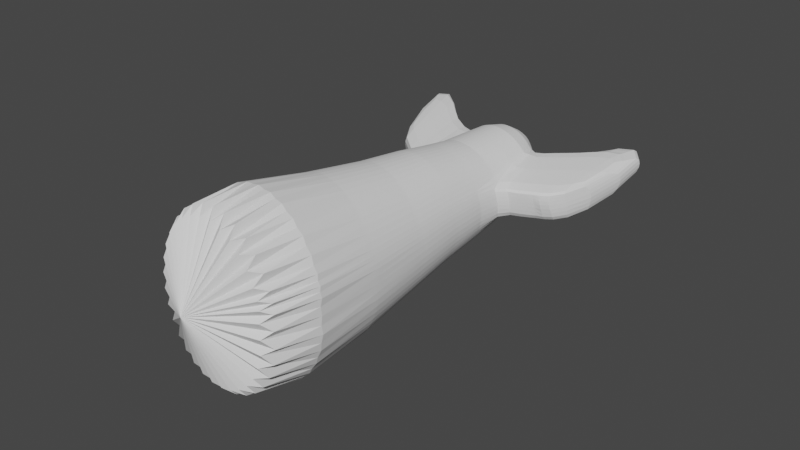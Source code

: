 # Source: parts_tail_e2_whale.blend  (saved by Blender 3.4.6; exported with 4.5.12 LTS)
import bpy
from mathutils import Matrix  # noqa: F401  (used for matrix-valued properties, if any)

bpy.ops.wm.read_factory_settings(use_empty=True)
scene = bpy.context.scene
scene.name = 'Scene'

# ---- collections
col_collection = bpy.data.collections.new('Collection'); scene.collection.children.link(col_collection)

# ---- world
world_world = bpy.data.worlds.new('World'); scene.world = world_world
world_world.use_nodes = True; world_world.node_tree.nodes.clear()
_N = world_world.node_tree.nodes; _L = world_world.node_tree.links
n0 = _N.new('ShaderNodeOutputWorld'); n0.name = 'World Output'; n0.location = (300, 300)
n1 = _N.new('ShaderNodeBackground'); n1.name = 'Background'; n1.location = (10, 300)
n1.inputs[0].default_value = (0.05088, 0.05088, 0.05088, 1.0)
_L.new(n1.outputs[0], n0.inputs[0])
n0.is_active_output = True
world_world.color = (0.05088, 0.05088, 0.05088)
world_world.use_sun_shadow = False
world_world.sun_shadow_jitter_overblur = 0.0

# ---- meshes
me_x = bpy.data.meshes.new('円柱')
me_x.from_pydata([(-1.691e-07, 2.06, -1.963), (0.3381, 0.612, 0.09307), (0.2643, 2.027, -1.963), (0.4542, 0.6011, 0.08954), (0.5184, 1.93, -1.963), (0.5655, 0.5683, 0.08439), (0.7526, 1.772, -1.963), (0.6677, 0.5149, 0.07782), (0.9579, 1.559, -1.963), (0.757, 0.4428, 0.07007), (1.126, 1.3, -1.963), (0.8298, 0.3549, 0.06145), (1.252, 1.005, -1.963), (0.8834, 0.2545, 0.05228), (1.329, 0.6838, -1.963), (0.9157, 0.1455, 0.04293), (1.265, 0.3515, -1.974), (0.9255, 0.03213, 0.03374), (1.329, 0.01681, -1.963), (0.9124, -0.08131, 0.02508), (1.252, -0.3039, -1.963), (0.8769, -0.1904, 0.01727), (1.126, -0.5995, -1.963), (0.8204, -0.2911, 0.01062), (0.9579, -0.8585, -1.963), (0.745, -0.3794, 0.005371), (0.7526, -1.071, -1.963), (0.6537, -0.4519, 0.00174), (0.5184, -1.229, -1.963), (0.5499, -0.5058, -0.0001398), (0.2643, -1.326, -1.963), (0.4376, -0.5392, -0.0001956), (-1.691e-07, -1.359, -1.963), (0.3212, -0.5506, 0.001575), (-0.2643, -1.326, -1.963), (0.2051, -0.5397, 0.005103), (-0.5184, -1.229, -1.963), (0.0938, -0.5069, 0.01025), (-0.7526, -1.071, -1.963), (-0.008436, -0.4535, 0.01683), (-0.9579, -0.8585, -1.963), (-0.09768, -0.3814, 0.02458), (-1.126, -0.5995, -1.963), (-0.1705, -0.2935, 0.0332), (-1.252, -0.3039, -1.963), (-0.2241, -0.1931, 0.04236), (-1.329, 0.01681, -1.963), (-0.2564, -0.08412, 0.05172), (-1.355, 0.3503, -1.963), (-0.2662, 0.02927, 0.0609), (-1.329, 0.6838, -1.963), (-0.2531, 0.1427, 0.06957), (-1.252, 1.005, -1.963), (-0.2176, 0.2518, 0.07737), (-1.126, 1.3, -1.963), (-0.1611, 0.3525, 0.08403), (-0.9579, 1.559, -1.963), (-0.0857, 0.4408, 0.08927), (-0.7526, 1.772, -1.963), (0.005646, 0.5133, 0.0929), (-0.5184, 1.93, -1.963), (0.1094, 0.5672, 0.09478), (-0.2643, 2.027, -1.963), (0.2217, 0.6006, 0.09484), (0.1366, 1.66, -1.065), (0.323, 1.64, -1.078), (0.5017, 1.575, -1.091), (0.666, 1.47, -1.105), (0.8094, 1.328, -1.119), (0.9266, 1.155, -1.131), (1.013, 0.9568, -1.143), (1.065, 0.7415, -1.152), (1.081, 0.5173, -1.16), (1.061, 0.2929, -1.165), (1.004, 0.07688, -1.167), (0.9137, -0.1225, -1.166), (0.793, -0.2975, -1.163), (0.6467, -0.4415, -1.158), (0.4803, -0.5489, -1.15), (0.3002, -0.6156, -1.14), (0.1134, -0.639, -1.128), (-0.07292, -0.6182, -1.115), (-0.2517, -0.554, -1.101), (-0.4159, -0.4489, -1.087), (-0.5594, -0.307, -1.074), (-0.6766, -0.1336, -1.061), (-0.7629, 0.06454, -1.05), (-0.8152, 0.2798, -1.04), (-0.8313, 0.504, -1.033), (-0.8107, 0.7284, -1.028), (-0.7541, 0.9444, -1.026), (-0.6637, 1.144, -1.026), (-0.543, 1.319, -1.029), (-0.3966, 1.463, -1.035), (-0.2302, 1.57, -1.043), (-0.05018, 1.637, -1.053), (0.203, 1.15, -0.5263), (0.356, 1.134, -0.5302), (0.5031, 1.084, -0.5349), (0.6386, 1.004, -0.54), (0.7572, 0.8958, -0.5455), (0.8543, 0.7637, -0.5512), (0.9264, 0.6128, -0.5567), (0.9706, 0.4491, -0.5619), (0.9851, 0.2788, -0.5667), (0.9695, 0.1084, -0.5707), (0.9243, -0.05556, -0.5739), (0.8513, -0.2067, -0.5761), (0.7533, -0.3393, -0.5773), (0.634, -0.4482, -0.5774), (0.4981, -0.5292, -0.5764), (0.3507, -0.5793, -0.5743), (0.1975, -0.5964, -0.5712), (0.04445, -0.58, -0.5673), (-0.1026, -0.5307, -0.5627), (-0.2381, -0.4503, -0.5575), (-0.3567, -0.342, -0.552), (-0.4539, -0.2099, -0.5464), (-0.5259, -0.05905, -0.5408), (-0.5701, 0.1047, -0.5356), (-0.5846, 0.275, -0.5309), (-0.569, 0.4454, -0.5268), (-0.5238, 0.6094, -0.5236), (-0.4508, 0.7605, -0.5214), (-0.3528, 0.8931, -0.5202), (-0.2335, 1.002, -0.5201), (-0.0976, 1.083, -0.5212), (0.0498, 1.133, -0.5232), (0.2777, 1.018, -0.182), (0.4122, 1.004, -0.1862), (0.541, 0.9638, -0.1924), (0.6594, 0.898, -0.2005), (0.7626, 0.8093, -0.2101), (0.8468, 0.7011, -0.2208), (0.9088, 0.5776, -0.2323), (0.946, 0.4436, -0.244), (0.9572, 0.3041, -0.2557), (0.9418, 0.1645, -0.2667), (0.9005, 0.0303, -0.2766), (0.8349, -0.09349, -0.2852), (0.7474, -0.2021, -0.292), (0.6414, -0.2913, -0.2968), (0.5211, -0.3576, -0.2995), (0.391, -0.3986, -0.2998), (0.2561, -0.4127, -0.2979), (0.1217, -0.3993, -0.2937), (-0.007187, -0.3589, -0.2874), (-0.1255, -0.2931, -0.2794), (-0.2288, -0.2044, -0.2698), (-0.313, -0.09625, -0.259), (-0.3749, 0.02723, -0.2476), (-0.4122, 0.1613, -0.2358), (-0.4233, 0.3008, -0.2242), (-0.408, 0.4403, -0.2132), (-0.3667, 0.5746, -0.2032), (-0.301, 0.6984, -0.1947), (-0.2135, 0.8069, -0.1878), (-0.1076, 0.8961, -0.183), (0.01272, 0.9625, -0.1804), (0.1428, 1.003, -0.18), (2.442, -0.1475, 0.3347), (2.296, 0.06527, 0.2342), (2.455, -0.2615, 0.3261), (2.439, -0.3755, 0.3182), (2.289, -0.3797, 0.1992), (2.02, 0.4361, -0.09591), (2.057, 0.3021, -0.1077), (2.105, 0.1525, -0.1092), (2.086, 0.01233, -0.1194), (2.012, -0.1112, -0.1403), (-1.792, -0.4238, 0.4564), (-1.593, -0.4136, 0.3148), (-1.807, -0.3095, 0.4647), (-1.789, -0.1952, 0.4723), (-1.586, 0.03136, 0.3498), (-1.267, -0.07558, -0.112), (-1.36, 0.06348, -0.1045), (-1.377, 0.2039, -0.09385), (-1.356, 0.3445, -0.08404), (-1.259, 0.4718, -0.06766), (1.48, 0.1264, -0.2333), (1.547, 0.04378, 0.1431), (1.557, -0.0696, 0.1339), (1.438, -0.00782, -0.2433), (1.508, -0.2922, 0.1175), (1.515, 0.1528, 0.1525), (1.495, 0.266, -0.2223), (1.484, 0.4055, -0.2107), (1.544, -0.183, 0.1253), (1.446, 0.5395, -0.199), (-0.8381, -0.1593, 0.148), (-0.8479, -0.04595, 0.1572), (-0.8348, 0.06749, 0.1658), (-0.8197, 0.01839, -0.2258), (-0.8569, 0.1524, -0.2141), (-0.8058, -0.2683, 0.1386), (-0.8527, 0.4315, -0.1915), (-0.8114, 0.5657, -0.1815), (-0.8681, 0.2919, -0.2025), (-0.7993, 0.1766, 0.1736), (-1.074, -0.02686, 0.2743), (-1.017, -0.03917, -0.158), (-1.05, 0.3739, -0.1237), (-1.065, 0.2344, -0.1347), (-1.077, -0.2537, 0.2564), (-1.087, -0.1403, 0.2656), (-1.054, 0.09489, -0.1463), (-1.045, -0.3627, 0.2471), (-1.009, 0.5082, -0.1137), (-1.039, 0.08228, 0.2821), (1.225, 0.08473, 0.1039), (1.228, 0.02239, -0.2732), (1.186, -0.2512, 0.07823), (1.193, 0.1937, 0.1132), (1.222, -0.1421, 0.08604), (1.269, 0.1566, -0.2632), (1.235, -0.02866, 0.09471), (1.284, 0.2962, -0.2522), (1.273, 0.4357, -0.2406), (1.236, 0.5697, -0.2289), (1.631, 0.1369, -0.2463), (1.886, -0.2402, 0.3132), (1.65, 0.2771, -0.236), (1.707, 0.3976, -0.2054), (1.67, 0.5317, -0.1936), (1.872, -0.1262, 0.3218), (1.661, -0.01565, -0.2379), (1.851, -0.3636, 0.1892), (1.857, 0.08138, 0.2242), (1.869, -0.3542, 0.3052), (1.29, -0.1435, -1.963), (0.8947, -0.1359, 0.02117), (1.032, 0.1849, -1.166), (0.9469, 0.02641, -0.5723), (0.9212, 0.09742, -0.2716), (2.307, -0.3251, 0.2031), (2.032, -0.04409, -0.1353), (1.526, -0.2376, 0.1214), (1.459, 0.0593, -0.2383), (1.248, 0.08951, -0.2682), (1.204, -0.1967, 0.08214), (1.868, -0.309, 0.1931), (1.682, 0.05148, -0.233), (0.428, 0.313, 0.1616), (0.3614, 0.3193, 0.1635), (0.4919, 0.294, 0.1589), (0.5506, 0.2629, 0.1555), (0.6019, 0.221, 0.1516), (0.6438, 0.17, 0.1474), (0.6747, 0.1117, 0.1429), (0.6934, 0.04844, 0.1384), (0.6992, -0.01739, 0.1341), (0.6919, -0.08326, 0.13), (0.6818, -0.1149, 0.1282), (0.6395, -0.2051, 0.1234), (0.6717, -0.1466, 0.1264), (0.5964, -0.2563, 0.1211), (0.5442, -0.2984, 0.1195), (0.4847, -0.3298, 0.1189), (0.4204, -0.3491, 0.1191), (0.3537, -0.3558, 0.1202), (0.2872, -0.3494, 0.1222), (0.2233, -0.3304, 0.1249), (0.1646, -0.2993, 0.1282), (0.1133, -0.2575, 0.1321), (0.0714, -0.2064, 0.1363), (0.04049, -0.1481, 0.1408), (0.02178, -0.08487, 0.1453), (0.01596, -0.01904, 0.1496), (0.02328, 0.04683, 0.1537), (0.04344, 0.1102, 0.1573), (0.07568, 0.1686, 0.1604), (0.1187, 0.2199, 0.1627), (0.171, 0.262, 0.1642), (0.2304, 0.2933, 0.1648), (0.2947, 0.3127, 0.1646), (0.3901, -0.01067, 0.2013), (0.3786, -0.009429, 0.2014), (0.4011, -0.0144, 0.2013), (0.4113, -0.02047, 0.2016), (0.4203, -0.02866, 0.202), (0.4278, -0.03864, 0.2027), (0.4334, -0.05004, 0.2034), (0.437, -0.06241, 0.2043), (0.4383, -0.07528, 0.2053), (0.4375, -0.08815, 0.2064), (0.4359, -0.09435, 0.2069), (0.4292, -0.112, 0.2085), (0.4344, -0.1005, 0.2074), (0.4221, -0.122, 0.2094), (0.4135, -0.1302, 0.2103), (0.4035, -0.1363, 0.211), (0.3926, -0.1401, 0.2115), (0.3812, -0.1414, 0.2119), (0.3698, -0.1402, 0.2121), (0.3588, -0.1364, 0.212), (0.3486, -0.1304, 0.2118), (0.3396, -0.1222, 0.2113), (0.3321, -0.1122, 0.2107), (0.3265, -0.1008, 0.2099), (0.3229, -0.08843, 0.209), (0.3215, -0.07556, 0.208), (0.3224, -0.06268, 0.207), (0.3255, -0.0503, 0.2059), (0.3307, -0.03887, 0.2049), (0.3377, -0.02886, 0.2039), (0.3464, -0.02063, 0.2031), (0.3564, -0.01451, 0.2024), (0.3673, -0.01072, 0.2018)], [], [(128, 1, 3, 129), (129, 3, 5, 130), (130, 5, 7, 131), (131, 7, 9, 132), (132, 9, 11, 133), (133, 11, 13, 134), (228, 225, 160, 161), (227, 226, 169, 164), (242, 220, 168, 236), (225, 221, 162, 160), (138, 21, 23, 139), (139, 23, 25, 140), (140, 25, 27, 141), (141, 27, 29, 142), (142, 29, 31, 143), (143, 31, 33, 144), (144, 33, 35, 145), (145, 35, 37, 146), (146, 37, 39, 147), (147, 39, 41, 148), (148, 41, 43, 149), (149, 43, 45, 150), (207, 204, 170, 171), (206, 201, 175, 176), (204, 205, 172, 170), (205, 200, 173, 172), (154, 53, 55, 155), (155, 55, 57, 156), (156, 57, 59, 157), (157, 59, 61, 158), (31, 29, 258, 259), (158, 61, 63, 159), (159, 63, 1, 128), (0, 2, 4, 6, 8, 10, 12, 14, 16, 18, 230, 20, 22, 24, 26, 28, 30, 32, 34, 36, 38, 40, 42, 44, 46, 48, 50, 52, 54, 56, 58, 60, 62), (62, 95, 64, 0), (60, 94, 95, 62), (58, 93, 94, 60), (56, 92, 93, 58), (54, 91, 92, 56), (52, 90, 91, 54), (50, 89, 90, 52), (48, 88, 89, 50), (46, 87, 88, 48), (44, 86, 87, 46), (42, 85, 86, 44), (40, 84, 85, 42), (38, 83, 84, 40), (36, 82, 83, 38), (34, 81, 82, 36), (32, 80, 81, 34), (30, 79, 80, 32), (28, 78, 79, 30), (26, 77, 78, 28), (24, 76, 77, 26), (22, 75, 76, 24), (20, 74, 75, 22), (230, 232, 74, 20), (16, 72, 73, 18), (14, 71, 72, 16), (12, 70, 71, 14), (10, 69, 70, 12), (8, 68, 69, 10), (6, 67, 68, 8), (4, 66, 67, 6), (2, 65, 66, 4), (0, 64, 65, 2), (95, 127, 96, 64), (94, 126, 127, 95), (93, 125, 126, 94), (92, 124, 125, 93), (91, 123, 124, 92), (90, 122, 123, 91), (89, 121, 122, 90), (88, 120, 121, 89), (87, 119, 120, 88), (86, 118, 119, 87), (85, 117, 118, 86), (84, 116, 117, 85), (83, 115, 116, 84), (82, 114, 115, 83), (81, 113, 114, 82), (80, 112, 113, 81), (79, 111, 112, 80), (78, 110, 111, 79), (77, 109, 110, 78), (76, 108, 109, 77), (75, 107, 108, 76), (74, 106, 107, 75), (232, 233, 106, 74), (72, 104, 105, 73), (71, 103, 104, 72), (70, 102, 103, 71), (69, 101, 102, 70), (68, 100, 101, 69), (67, 99, 100, 68), (66, 98, 99, 67), (65, 97, 98, 66), (64, 96, 97, 65), (127, 159, 128, 96), (126, 158, 159, 127), (125, 157, 158, 126), (124, 156, 157, 125), (123, 155, 156, 124), (122, 154, 155, 123), (121, 153, 154, 122), (120, 152, 153, 121), (119, 151, 152, 120), (118, 150, 151, 119), (117, 149, 150, 118), (116, 148, 149, 117), (115, 147, 148, 116), (114, 146, 147, 115), (113, 145, 146, 114), (112, 144, 145, 113), (111, 143, 144, 112), (110, 142, 143, 111), (109, 141, 142, 110), (108, 140, 141, 109), (107, 139, 140, 108), (106, 138, 139, 107), (233, 234, 138, 106), (104, 136, 137, 105), (103, 135, 136, 104), (102, 134, 135, 103), (101, 133, 134, 102), (100, 132, 133, 101), (99, 131, 132, 100), (98, 130, 131, 99), (97, 129, 130, 98), (96, 128, 129, 97), (165, 161, 160, 166), (166, 160, 162, 167), (167, 162, 163, 168), (236, 235, 164, 169), (220, 222, 167, 168), (222, 223, 166, 167), (241, 227, 164, 235), (223, 224, 165, 166), (221, 229, 163, 162), (224, 228, 161, 165), (175, 171, 170, 176), (176, 170, 172, 177), (177, 172, 173, 178), (178, 173, 174, 179), (208, 202, 178, 179), (201, 207, 171, 175), (202, 203, 177, 178), (209, 208, 179, 174), (200, 209, 174, 173), (203, 206, 176, 177), (219, 213, 185, 189), (216, 214, 188, 182), (218, 219, 189, 187), (240, 212, 184, 237), (217, 218, 187, 186), (215, 217, 186, 180), (210, 216, 182, 181), (239, 215, 180, 238), (212, 211, 183, 184), (213, 210, 181, 185), (152, 151, 194, 198), (51, 53, 199, 192), (53, 154, 197, 199), (153, 152, 198, 196), (150, 45, 195, 193), (154, 153, 196, 197), (49, 51, 192, 191), (47, 49, 191, 190), (151, 150, 193, 194), (45, 47, 190, 195), (198, 194, 206, 203), (192, 199, 209, 200), (199, 197, 208, 209), (196, 198, 203, 202), (193, 195, 207, 201), (197, 196, 202, 208), (191, 192, 200, 205), (190, 191, 205, 204), (194, 193, 201, 206), (195, 190, 204, 207), (13, 15, 210, 213), (21, 138, 211, 212), (234, 137, 215, 239), (15, 17, 216, 210), (137, 136, 217, 215), (136, 135, 218, 217), (231, 21, 212, 240), (135, 134, 219, 218), (17, 19, 214, 216), (134, 13, 213, 219), (189, 185, 228, 224), (182, 188, 229, 221), (187, 189, 224, 223), (237, 184, 227, 241), (186, 187, 223, 222), (180, 186, 222, 220), (181, 182, 221, 225), (238, 180, 220, 242), (184, 183, 226, 227), (185, 181, 225, 228), (183, 238, 242, 226), (188, 237, 241, 229), (19, 231, 240, 214), (138, 234, 239, 211), (211, 239, 238, 183), (214, 240, 237, 188), (229, 241, 235, 163), (168, 163, 235, 236), (105, 137, 234, 233), (73, 105, 233, 232), (18, 73, 232, 230), (226, 242, 236, 169), (265, 264, 297, 298), (49, 47, 267, 268), (5, 3, 243, 245), (23, 21, 255, 254), (41, 39, 263, 264), (59, 57, 272, 273), (15, 13, 249, 250), (33, 31, 259, 260), (51, 49, 268, 269), (7, 5, 245, 246), (25, 23, 254, 256), (43, 41, 264, 265), (61, 59, 273, 274), (17, 15, 250, 251), (35, 33, 260, 261), (53, 51, 269, 270), (9, 7, 246, 247), (27, 25, 256, 257), (45, 43, 265, 266), (63, 61, 274, 275), (19, 17, 251, 252), (37, 35, 261, 262), (55, 53, 270, 271), (21, 231, 253, 255), (11, 9, 247, 248), (29, 27, 257, 258), (47, 45, 266, 267), (3, 1, 244, 243), (1, 63, 275, 244), (231, 19, 252, 253), (39, 37, 262, 263), (57, 55, 271, 272), (13, 11, 248, 249), (276, 277, 308, 307, 306, 305, 304, 303, 302, 301, 300, 299, 298, 297, 296, 295, 294, 293, 292, 291, 290, 289, 287, 288, 286, 285, 284, 283, 282, 281, 280, 279, 278), (251, 250, 283, 284), (266, 265, 298, 299), (252, 251, 284, 285), (267, 266, 299, 300), (253, 252, 285, 286), (268, 267, 300, 301), (254, 255, 288, 287), (269, 268, 301, 302), (256, 254, 287, 289), (270, 269, 302, 303), (257, 256, 289, 290), (271, 270, 303, 304), (258, 257, 290, 291), (243, 244, 277, 276), (272, 271, 304, 305), (259, 258, 291, 292), (245, 243, 276, 278), (273, 272, 305, 306), (260, 259, 292, 293), (246, 245, 278, 279), (274, 273, 306, 307), (261, 260, 293, 294), (247, 246, 279, 280), (275, 274, 307, 308), (262, 261, 294, 295), (248, 247, 280, 281), (244, 275, 308, 277), (263, 262, 295, 296), (249, 248, 281, 282), (255, 253, 286, 288), (264, 263, 296, 297), (250, 249, 282, 283)])
_uv = me_x.uv_layers.new(name='UVマップ')
_uv.uv.foreach_set('vector', [1.0, 0.9375, 1.0, 1.0, 0.9688, 1.0, 0.9688, 0.9375, 0.9688, 0.9375, 0.9688, 1.0, 0.9375, 1.0, 0.9375, 0.9375, 0.9375, 0.9375, 0.9375, 1.0, 0.9062, 1.0, 0.9062, 0.9375, 0.9062, 0.9375, 0.9062, 1.0, 0.875, 1.0, 0.875, 0.9375, 0.875, 0.9375, 0.875, 1.0, 0.8438, 1.0, 0.8437, 0.9375, 0.8437, 0.9375, 0.8438, 1.0, 0.8125, 1.0, 0.8125, 0.9375, 0.4717, 0.3418, 0.4854, 0.2968, 0.4854, 0.2968, 0.4717, 0.3418, 0.6875, 1.0, 0.6875, 0.9375, 0.6875, 0.9375, 0.6875, 1.0, 0.7031, 0.9375, 0.7188, 0.9375, 0.7188, 0.9375, 0.7031, 0.9375, 0.4854, 0.2968, 0.49, 0.25, 0.49, 0.25, 0.4854, 0.2968, 0.6875, 0.9375, 0.6875, 1.0, 0.6562, 1.0, 0.6562, 0.9375, 0.6562, 0.9375, 0.6562, 1.0, 0.625, 1.0, 0.625, 0.9375, 0.625, 0.9375, 0.625, 1.0, 0.5938, 1.0, 0.5938, 0.9375, 0.5938, 0.9375, 0.5938, 1.0, 0.5625, 1.0, 0.5625, 0.9375, 0.5625, 0.9375, 0.5625, 1.0, 0.5312, 1.0, 0.5312, 0.9375, 0.5312, 0.9375, 0.5312, 1.0, 0.5, 1.0, 0.5, 0.9375, 0.5, 0.9375, 0.5, 1.0, 0.4688, 1.0, 0.4688, 0.9375, 0.4688, 0.9375, 0.4688, 1.0, 0.4375, 1.0, 0.4375, 0.9375, 0.4375, 0.9375, 0.4375, 1.0, 0.4062, 1.0, 0.4062, 0.9375, 0.4062, 0.9375, 0.4062, 1.0, 0.375, 1.0, 0.375, 0.9375, 0.375, 0.9375, 0.375, 1.0, 0.3438, 1.0, 0.3438, 0.9375, 0.3438, 0.9375, 0.3438, 1.0, 0.3125, 1.0, 0.3125, 0.9375, 0.02827, 0.1582, 0.01461, 0.2032, 0.01461, 0.2032, 0.02827, 0.1582, 0.2812, 0.9375, 0.3125, 0.9375, 0.3125, 0.9375, 0.2812, 0.9375, 0.01461, 0.2032, 0.01, 0.25, 0.01, 0.25, 0.01461, 0.2032, 0.01, 0.25, 0.01461, 0.2968, 0.01461, 0.2968, 0.01, 0.25, 0.1875, 0.9375, 0.1875, 1.0, 0.1562, 1.0, 0.1562, 0.9375, 0.1562, 0.9375, 0.1562, 1.0, 0.125, 1.0, 0.125, 0.9375, 0.125, 0.9375, 0.125, 1.0, 0.09375, 1.0, 0.09375, 0.9375, 0.09375, 0.9375, 0.09375, 1.0, 0.0625, 1.0, 0.0625, 0.9375, 0.5312, 1.0, 0.5625, 1.0, 0.5625, 1.0, 0.5312, 1.0, 0.0625, 0.9375, 0.0625, 1.0, 0.03125, 1.0, 0.03125, 0.9375, 0.03125, 0.9375, 0.03125, 1.0, 0.0, 1.0, 0.0, 0.9375, 0.75, 0.49, 0.7968, 0.4854, 0.8418, 0.4717, 0.8833, 0.4496, 0.9197, 0.4197, 0.9496, 0.3833, 0.9717, 0.3418, 0.9854, 0.2968, 0.99, 0.25, 0.9854, 0.2032, 0.9786, 0.1807, 0.9717, 0.1582, 0.9496, 0.1167, 0.9197, 0.08029, 0.8833, 0.05045, 0.8418, 0.02827, 0.7968, 0.01461, 0.75, 0.01, 0.7032, 0.01461, 0.6582, 0.02827, 0.6167, 0.05045, 0.5803, 0.08029, 0.5504, 0.1167, 0.5283, 0.1582, 0.5146, 0.2032, 0.51, 0.25, 0.5146, 0.2968, 0.5283, 0.3418, 0.5504, 0.3833, 0.5803, 0.4197, 0.6167, 0.4496, 0.6582, 0.4717, 0.7032, 0.4854, 0.03125, 0.5, 0.03125, 0.75, 0.0, 0.75, 0.0, 0.5, 0.0625, 0.5, 0.0625, 0.75, 0.03125, 0.75, 0.03125, 0.5, 0.09375, 0.5, 0.09375, 0.75, 0.0625, 0.75, 0.0625, 0.5, 0.125, 0.5, 0.125, 0.75, 0.09375, 0.75, 0.09375, 0.5, 0.1562, 0.5, 0.1562, 0.75, 0.125, 0.75, 0.125, 0.5, 0.1875, 0.5, 0.1875, 0.75, 0.1562, 0.75, 0.1562, 0.5, 0.2188, 0.5, 0.2188, 0.75, 0.1875, 0.75, 0.1875, 0.5, 0.25, 0.5, 0.25, 0.75, 0.2188, 0.75, 0.2188, 0.5, 0.2812, 0.5, 0.2813, 0.75, 0.25, 0.75, 0.25, 0.5, 0.3125, 0.5, 0.3125, 0.75, 0.2813, 0.75, 0.2812, 0.5, 0.3438, 0.5, 0.3438, 0.75, 0.3125, 0.75, 0.3125, 0.5, 0.375, 0.5, 0.375, 0.75, 0.3438, 0.75, 0.3438, 0.5, 0.4062, 0.5, 0.4062, 0.75, 0.375, 0.75, 0.375, 0.5, 0.4375, 0.5, 0.4375, 0.75, 0.4062, 0.75, 0.4062, 0.5, 0.4688, 0.5, 0.4688, 0.75, 0.4375, 0.75, 0.4375, 0.5, 0.5, 0.5, 0.5, 0.75, 0.4688, 0.75, 0.4688, 0.5, 0.5312, 0.5, 0.5312, 0.75, 0.5, 0.75, 0.5, 0.5, 0.5625, 0.5, 0.5625, 0.75, 0.5312, 0.75, 0.5312, 0.5, 0.5938, 0.5, 0.5938, 0.75, 0.5625, 0.75, 0.5625, 0.5, 0.625, 0.5, 0.625, 0.75, 0.5938, 0.75, 0.5938, 0.5, 0.6562, 0.5, 0.6563, 0.75, 0.625, 0.75, 0.625, 0.5, 0.6875, 0.5, 0.6875, 0.75, 0.6563, 0.75, 0.6562, 0.5, 0.7031, 0.5, 0.7031, 0.75, 0.6875, 0.75, 0.6875, 0.5, 0.75, 0.5, 0.75, 0.75, 0.7187, 0.75, 0.7188, 0.5, 0.7812, 0.5, 0.7812, 0.75, 0.75, 0.75, 0.75, 0.5, 0.8125, 0.5, 0.8125, 0.75, 0.7812, 0.75, 0.7812, 0.5, 0.8438, 0.5, 0.8438, 0.75, 0.8125, 0.75, 0.8125, 0.5, 0.875, 0.5, 0.875, 0.75, 0.8438, 0.75, 0.8438, 0.5, 0.9062, 0.5, 0.9062, 0.75, 0.875, 0.75, 0.875, 0.5, 0.9375, 0.5, 0.9375, 0.75, 0.9062, 0.75, 0.9062, 0.5, 0.9688, 0.5, 0.9687, 0.75, 0.9375, 0.75, 0.9375, 0.5, 1.0, 0.5, 1.0, 0.75, 0.9687, 0.75, 0.9688, 0.5, 0.03125, 0.75, 0.03125, 0.8749, 0.0, 0.8749, 0.0, 0.75, 0.0625, 0.75, 0.0625, 0.8749, 0.03125, 0.8749, 0.03125, 0.75, 0.09375, 0.75, 0.09375, 0.8749, 0.0625, 0.8749, 0.0625, 0.75, 0.125, 0.75, 0.125, 0.8749, 0.09375, 0.8749, 0.09375, 0.75, 0.1562, 0.75, 0.1562, 0.8749, 0.125, 0.8749, 0.125, 0.75, 0.1875, 0.75, 0.1875, 0.8749, 0.1562, 0.8749, 0.1562, 0.75, 0.2188, 0.75, 0.2188, 0.8749, 0.1875, 0.8749, 0.1875, 0.75, 0.25, 0.75, 0.25, 0.8749, 0.2188, 0.8749, 0.2188, 0.75, 0.2813, 0.75, 0.2812, 0.8749, 0.25, 0.8749, 0.25, 0.75, 0.3125, 0.75, 0.3125, 0.8749, 0.2812, 0.8749, 0.2813, 0.75, 0.3438, 0.75, 0.3438, 0.8749, 0.3125, 0.8749, 0.3125, 0.75, 0.375, 0.75, 0.375, 0.8749, 0.3438, 0.8749, 0.3438, 0.75, 0.4062, 0.75, 0.4062, 0.8749, 0.375, 0.8749, 0.375, 0.75, 0.4375, 0.75, 0.4375, 0.8749, 0.4062, 0.8749, 0.4062, 0.75, 0.4688, 0.75, 0.4688, 0.8749, 0.4375, 0.8749, 0.4375, 0.75, 0.5, 0.75, 0.5, 0.8749, 0.4688, 0.8749, 0.4688, 0.75, 0.5312, 0.75, 0.5312, 0.8749, 0.5, 0.8749, 0.5, 0.75, 0.5625, 0.75, 0.5625, 0.8749, 0.5312, 0.8749, 0.5312, 0.75, 0.5938, 0.75, 0.5937, 0.8749, 0.5625, 0.8749, 0.5625, 0.75, 0.625, 0.75, 0.625, 0.8749, 0.5937, 0.8749, 0.5938, 0.75, 0.6563, 0.75, 0.6562, 0.8749, 0.625, 0.8749, 0.625, 0.75, 0.6875, 0.75, 0.6875, 0.8749, 0.6562, 0.8749, 0.6563, 0.75, 0.7031, 0.75, 0.7031, 0.8749, 0.6875, 0.8749, 0.6875, 0.75, 0.75, 0.75, 0.75, 0.8749, 0.7187, 0.8749, 0.7187, 0.75, 0.7812, 0.75, 0.7812, 0.8749, 0.75, 0.8749, 0.75, 0.75, 0.8125, 0.75, 0.8125, 0.8749, 0.7812, 0.8749, 0.7812, 0.75, 0.8438, 0.75, 0.8438, 0.8749, 0.8125, 0.8749, 0.8125, 0.75, 0.875, 0.75, 0.875, 0.8749, 0.8438, 0.8749, 0.8438, 0.75, 0.9062, 0.75, 0.9062, 0.8749, 0.875, 0.8749, 0.875, 0.75, 0.9375, 0.75, 0.9375, 0.8749, 0.9062, 0.8749, 0.9062, 0.75, 0.9687, 0.75, 0.9688, 0.8749, 0.9375, 0.8749, 0.9375, 0.75, 1.0, 0.75, 1.0, 0.8749, 0.9688, 0.8749, 0.9687, 0.75, 0.03125, 0.8749, 0.03125, 0.9375, 0.0, 0.9375, 0.0, 0.8749, 0.0625, 0.8749, 0.0625, 0.9375, 0.03125, 0.9375, 0.03125, 0.8749, 0.09375, 0.8749, 0.09375, 0.9375, 0.0625, 0.9375, 0.0625, 0.8749, 0.125, 0.8749, 0.125, 0.9375, 0.09375, 0.9375, 0.09375, 0.8749, 0.1562, 0.8749, 0.1562, 0.9375, 0.125, 0.9375, 0.125, 0.8749, 0.1875, 0.8749, 0.1875, 0.9375, 0.1562, 0.9375, 0.1562, 0.8749, 0.2188, 0.8749, 0.2188, 0.9375, 0.1875, 0.9375, 0.1875, 0.8749, 0.25, 0.8749, 0.25, 0.9375, 0.2188, 0.9375, 0.2188, 0.8749, 0.2812, 0.8749, 0.2812, 0.9375, 0.25, 0.9375, 0.25, 0.8749, 0.3125, 0.8749, 0.3125, 0.9375, 0.2812, 0.9375, 0.2812, 0.8749, 0.3438, 0.8749, 0.3438, 0.9375, 0.3125, 0.9375, 0.3125, 0.8749, 0.375, 0.8749, 0.375, 0.9375, 0.3438, 0.9375, 0.3438, 0.8749, 0.4062, 0.8749, 0.4062, 0.9375, 0.375, 0.9375, 0.375, 0.8749, 0.4375, 0.8749, 0.4375, 0.9375, 0.4062, 0.9375, 0.4062, 0.8749, 0.4688, 0.8749, 0.4688, 0.9375, 0.4375, 0.9375, 0.4375, 0.8749, 0.5, 0.8749, 0.5, 0.9375, 0.4688, 0.9375, 0.4688, 0.8749, 0.5312, 0.8749, 0.5312, 0.9375, 0.5, 0.9375, 0.5, 0.8749, 0.5625, 0.8749, 0.5625, 0.9375, 0.5312, 0.9375, 0.5312, 0.8749, 0.5937, 0.8749, 0.5938, 0.9375, 0.5625, 0.9375, 0.5625, 0.8749, 0.625, 0.8749, 0.625, 0.9375, 0.5938, 0.9375, 0.5937, 0.8749, 0.6562, 0.8749, 0.6562, 0.9375, 0.625, 0.9375, 0.625, 0.8749, 0.6875, 0.8749, 0.6875, 0.9375, 0.6562, 0.9375, 0.6562, 0.8749, 0.7031, 0.8749, 0.7031, 0.9375, 0.6875, 0.9375, 0.6875, 0.8749, 0.75, 0.8749, 0.75, 0.9375, 0.7188, 0.9375, 0.7187, 0.8749, 0.7812, 0.8749, 0.7812, 0.9375, 0.75, 0.9375, 0.75, 0.8749, 0.8125, 0.8749, 0.8125, 0.9375, 0.7812, 0.9375, 0.7812, 0.8749, 0.8438, 0.8749, 0.8437, 0.9375, 0.8125, 0.9375, 0.8125, 0.8749, 0.875, 0.8749, 0.875, 0.9375, 0.8437, 0.9375, 0.8438, 0.8749, 0.9062, 0.8749, 0.9062, 0.9375, 0.875, 0.9375, 0.875, 0.8749, 0.9375, 0.8749, 0.9375, 0.9375, 0.9062, 0.9375, 0.9062, 0.8749, 0.9688, 0.8749, 0.9688, 0.9375, 0.9375, 0.9375, 0.9375, 0.8749, 1.0, 0.8749, 1.0, 0.9375, 0.9688, 0.9375, 0.9688, 0.8749, 0.8125, 0.9375, 0.8125, 1.0, 0.7812, 1.0, 0.7812, 0.9375, 0.7812, 0.9375, 0.7812, 1.0, 0.75, 1.0, 0.75, 0.9375, 0.75, 0.9375, 0.75, 1.0, 0.7188, 1.0, 0.7188, 0.9375, 0.7031, 0.9375, 0.7031, 1.0, 0.6875, 1.0, 0.6875, 0.9375, 0.7188, 0.9375, 0.75, 0.9375, 0.75, 0.9375, 0.7188, 0.9375, 0.75, 0.9375, 0.7812, 0.9375, 0.7812, 0.9375, 0.75, 0.9375, 0.4786, 0.1807, 0.4717, 0.1582, 0.4717, 0.1582, 0.4786, 0.1807, 0.7812, 0.9375, 0.8125, 0.9375, 0.8125, 0.9375, 0.7812, 0.9375, 0.49, 0.25, 0.4854, 0.2032, 0.4854, 0.2032, 0.49, 0.25, 0.8125, 0.9375, 0.8125, 1.0, 0.8125, 1.0, 0.8125, 0.9375, 0.3125, 0.9375, 0.3125, 1.0, 0.2812, 1.0, 0.2812, 0.9375, 0.2812, 0.9375, 0.2812, 1.0, 0.25, 1.0, 0.25, 0.9375, 0.25, 0.9375, 0.25, 1.0, 0.2188, 1.0, 0.2188, 0.9375, 0.2188, 0.9375, 0.2188, 1.0, 0.1875, 1.0, 0.1875, 0.9375, 0.1875, 0.9375, 0.2188, 0.9375, 0.2188, 0.9375, 0.1875, 0.9375, 0.3125, 0.9375, 0.3125, 1.0, 0.3125, 1.0, 0.3125, 0.9375, 0.2188, 0.9375, 0.25, 0.9375, 0.25, 0.9375, 0.2188, 0.9375, 0.1875, 1.0, 0.1875, 0.9375, 0.1875, 0.9375, 0.1875, 1.0, 0.01461, 0.2968, 0.02827, 0.3418, 0.02827, 0.3418, 0.01461, 0.2968, 0.25, 0.9375, 0.2812, 0.9375, 0.2812, 0.9375, 0.25, 0.9375, 0.8125, 0.9375, 0.8125, 1.0, 0.8125, 1.0, 0.8125, 0.9375, 0.49, 0.25, 0.4854, 0.2032, 0.4854, 0.2032, 0.49, 0.25, 0.7812, 0.9375, 0.8125, 0.9375, 0.8125, 0.9375, 0.7812, 0.9375, 0.4786, 0.1807, 0.4717, 0.1582, 0.4717, 0.1582, 0.4786, 0.1807, 0.75, 0.9375, 0.7812, 0.9375, 0.7812, 0.9375, 0.75, 0.9375, 0.7187, 0.9375, 0.75, 0.9375, 0.75, 0.9375, 0.7188, 0.9375, 0.4854, 0.2968, 0.49, 0.25, 0.49, 0.25, 0.4854, 0.2968, 0.7031, 0.9375, 0.7187, 0.9375, 0.7188, 0.9375, 0.7031, 0.9375, 0.6875, 1.0, 0.6875, 0.9375, 0.6875, 0.9375, 0.6875, 1.0, 0.4717, 0.3418, 0.4854, 0.2968, 0.4854, 0.2968, 0.4717, 0.3418, 0.25, 0.9375, 0.2812, 0.9375, 0.2812, 0.9375, 0.25, 0.9375, 0.01461, 0.2968, 0.02827, 0.3418, 0.02827, 0.3418, 0.01461, 0.2968, 0.1875, 1.0, 0.1875, 0.9375, 0.1875, 0.9375, 0.1875, 1.0, 0.2188, 0.9375, 0.25, 0.9375, 0.25, 0.9375, 0.2188, 0.9375, 0.3125, 0.9375, 0.3125, 1.0, 0.3125, 1.0, 0.3125, 0.9375, 0.1875, 0.9375, 0.2188, 0.9375, 0.2188, 0.9375, 0.1875, 0.9375, 0.01, 0.25, 0.01461, 0.2968, 0.01461, 0.2968, 0.01, 0.25, 0.01461, 0.2032, 0.01, 0.25, 0.01, 0.25, 0.01461, 0.2032, 0.2812, 0.9375, 0.3125, 0.9375, 0.3125, 0.9375, 0.2812, 0.9375, 0.02827, 0.1582, 0.01461, 0.2032, 0.01461, 0.2032, 0.02827, 0.1582, 0.25, 0.9375, 0.2812, 0.9375, 0.2812, 0.9375, 0.25, 0.9375, 0.01461, 0.2968, 0.02827, 0.3418, 0.02827, 0.3418, 0.01461, 0.2968, 0.1875, 1.0, 0.1875, 0.9375, 0.1875, 0.9375, 0.1875, 1.0, 0.2188, 0.9375, 0.25, 0.9375, 0.25, 0.9375, 0.2188, 0.9375, 0.3125, 0.9375, 0.3125, 1.0, 0.3125, 1.0, 0.3125, 0.9375, 0.1875, 0.9375, 0.2188, 0.9375, 0.2188, 0.9375, 0.1875, 0.9375, 0.01, 0.25, 0.01461, 0.2968, 0.01461, 0.2968, 0.01, 0.25, 0.01461, 0.2032, 0.01, 0.25, 0.01, 0.25, 0.01461, 0.2032, 0.2812, 0.9375, 0.3125, 0.9375, 0.3125, 0.9375, 0.2812, 0.9375, 0.02827, 0.1582, 0.01461, 0.2032, 0.01461, 0.2032, 0.02827, 0.1582, 0.4717, 0.3418, 0.4854, 0.2968, 0.4854, 0.2968, 0.4717, 0.3418, 0.6875, 1.0, 0.6875, 0.9375, 0.6875, 0.9375, 0.6875, 1.0, 0.7031, 0.9375, 0.7188, 0.9375, 0.7187, 0.9375, 0.7031, 0.9375, 0.4854, 0.2968, 0.49, 0.25, 0.49, 0.25, 0.4854, 0.2968, 0.7188, 0.9375, 0.75, 0.9375, 0.75, 0.9375, 0.7187, 0.9375, 0.75, 0.9375, 0.7812, 0.9375, 0.7812, 0.9375, 0.75, 0.9375, 0.4786, 0.1807, 0.4717, 0.1582, 0.4717, 0.1582, 0.4786, 0.1807, 0.7812, 0.9375, 0.8125, 0.9375, 0.8125, 0.9375, 0.7812, 0.9375, 0.49, 0.25, 0.4854, 0.2032, 0.4854, 0.2032, 0.49, 0.25, 0.8125, 0.9375, 0.8125, 1.0, 0.8125, 1.0, 0.8125, 0.9375, 0.8125, 0.9375, 0.8125, 1.0, 0.8125, 1.0, 0.8125, 0.9375, 0.49, 0.25, 0.4854, 0.2032, 0.4854, 0.2032, 0.49, 0.25, 0.7812, 0.9375, 0.8125, 0.9375, 0.8125, 0.9375, 0.7812, 0.9375, 0.4786, 0.1807, 0.4717, 0.1582, 0.4717, 0.1582, 0.4786, 0.1807, 0.75, 0.9375, 0.7812, 0.9375, 0.7812, 0.9375, 0.75, 0.9375, 0.7188, 0.9375, 0.75, 0.9375, 0.75, 0.9375, 0.7188, 0.9375, 0.4854, 0.2968, 0.49, 0.25, 0.49, 0.25, 0.4854, 0.2968, 0.7031, 0.9375, 0.7188, 0.9375, 0.7188, 0.9375, 0.7031, 0.9375, 0.6875, 1.0, 0.6875, 0.9375, 0.6875, 0.9375, 0.6875, 1.0, 0.4717, 0.3418, 0.4854, 0.2968, 0.4854, 0.2968, 0.4717, 0.3418, 0.6875, 0.9375, 0.7031, 0.9375, 0.7031, 0.9375, 0.6875, 0.9375, 0.4854, 0.2032, 0.4786, 0.1807, 0.4786, 0.1807, 0.4854, 0.2032, 0.4854, 0.2032, 0.4786, 0.1807, 0.4786, 0.1807, 0.4854, 0.2032, 0.6875, 0.9375, 0.7031, 0.9375, 0.7031, 0.9375, 0.6875, 0.9375, 0.6875, 0.9375, 0.7031, 0.9375, 0.7031, 0.9375, 0.6875, 0.9375, 0.4854, 0.2032, 0.4786, 0.1807, 0.4786, 0.1807, 0.4854, 0.2032, 0.4854, 0.2032, 0.4786, 0.1807, 0.4786, 0.1807, 0.4854, 0.2032, 0.7188, 0.9375, 0.7188, 1.0, 0.7031, 1.0, 0.7031, 0.9375, 0.7187, 0.8749, 0.7188, 0.9375, 0.7031, 0.9375, 0.7031, 0.8749, 0.7187, 0.75, 0.7187, 0.8749, 0.7031, 0.8749, 0.7031, 0.75, 0.7188, 0.5, 0.7187, 0.75, 0.7031, 0.75, 0.7031, 0.5, 0.6875, 0.9375, 0.7031, 0.9375, 0.7031, 0.9375, 0.6875, 0.9375, 0.3438, 1.0, 0.375, 1.0, 0.375, 1.0, 0.3438, 1.0, 0.01, 0.25, 0.01461, 0.2032, 0.01461, 0.2032, 0.01, 0.25, 0.9375, 1.0, 0.9688, 1.0, 0.9688, 1.0, 0.9375, 1.0, 0.6562, 1.0, 0.6875, 1.0, 0.6875, 1.0, 0.6562, 1.0, 0.375, 1.0, 0.4062, 1.0, 0.4062, 1.0, 0.375, 1.0, 0.09375, 1.0, 0.125, 1.0, 0.125, 1.0, 0.09375, 1.0, 0.4854, 0.2968, 0.4717, 0.3418, 0.4717, 0.3418, 0.4854, 0.2968, 0.5, 1.0, 0.5312, 1.0, 0.5312, 1.0, 0.5, 1.0, 0.01461, 0.2968, 0.01, 0.25, 0.01, 0.25, 0.01461, 0.2968, 0.9062, 1.0, 0.9375, 1.0, 0.9375, 1.0, 0.9062, 1.0, 0.625, 1.0, 0.6562, 1.0, 0.6562, 1.0, 0.625, 1.0, 0.3438, 1.0, 0.375, 1.0, 0.375, 1.0, 0.3438, 1.0, 0.0625, 1.0, 0.09375, 1.0, 0.09375, 1.0, 0.0625, 1.0, 0.49, 0.25, 0.4854, 0.2968, 0.4854, 0.2968, 0.49, 0.25, 0.4688, 1.0, 0.5, 1.0, 0.5, 1.0, 0.4688, 1.0, 0.02827, 0.3418, 0.01461, 0.2968, 0.01461, 0.2968, 0.02827, 0.3418, 0.875, 1.0, 0.9062, 1.0, 0.9062, 1.0, 0.875, 1.0, 0.5938, 1.0, 0.625, 1.0, 0.625, 1.0, 0.5938, 1.0, 0.3125, 1.0, 0.3438, 1.0, 0.3438, 1.0, 0.3125, 1.0, 0.03125, 1.0, 0.0625, 1.0, 0.0625, 1.0, 0.03125, 1.0, 0.4854, 0.2032, 0.49, 0.25, 0.49, 0.25, 0.4854, 0.2032, 0.4375, 1.0, 0.4688, 1.0, 0.4688, 1.0, 0.4375, 1.0, 0.1562, 1.0, 0.1875, 1.0, 0.1875, 1.0, 0.1562, 1.0, 0.4717, 0.1582, 0.4786, 0.1807, 0.4786, 0.1807, 0.4717, 0.1582, 0.8438, 1.0, 0.875, 1.0, 0.875, 1.0, 0.8438, 1.0, 0.5625, 1.0, 0.5938, 1.0, 0.5938, 1.0, 0.5625, 1.0, 0.01461, 0.2032, 0.02827, 0.1582, 0.02827, 0.1582, 0.01461, 0.2032, 0.9688, 1.0, 1.0, 1.0, 1.0, 1.0, 0.9688, 1.0, 0.0, 1.0, 0.03125, 1.0, 0.03125, 1.0, 0.0, 1.0, 0.4786, 0.1807, 0.4854, 0.2032, 0.4854, 0.2032, 0.4786, 0.1807, 0.4062, 1.0, 0.4375, 1.0, 0.4375, 1.0, 0.4062, 1.0, 0.125, 1.0, 0.1562, 1.0, 0.1562, 1.0, 0.125, 1.0, 0.8125, 1.0, 0.8438, 1.0, 0.8438, 1.0, 0.8125, 1.0, 0.2968, 0.4854, 0.25, 0.49, 0.2032, 0.4854, 0.1582, 0.4717, 0.1167, 0.4496, 0.08029, 0.4197, 0.05045, 0.3833, 0.02827, 0.3418, 0.01461, 0.2968, 0.01, 0.25, 0.01461, 0.2032, 0.02827, 0.1582, 0.05045, 0.1167, 0.08029, 0.08029, 0.1167, 0.05045, 0.1582, 0.02827, 0.2032, 0.01461, 0.25, 0.01, 0.2968, 0.01461, 0.3418, 0.02827, 0.3833, 0.05045, 0.4197, 0.08029, 0.4496, 0.1167, 0.4717, 0.1582, 0.4786, 0.1807, 0.4854, 0.2032, 0.49, 0.25, 0.4854, 0.2968, 0.4717, 0.3418, 0.4496, 0.3833, 0.4197, 0.4197, 0.3833, 0.4496, 0.3418, 0.4717, 0.49, 0.25, 0.4854, 0.2968, 0.4854, 0.2968, 0.49, 0.25, 0.3125, 1.0, 0.3438, 1.0, 0.3438, 1.0, 0.3125, 1.0, 0.4854, 0.2032, 0.49, 0.25, 0.49, 0.25, 0.4854, 0.2032, 0.01461, 0.2032, 0.02827, 0.1582, 0.02827, 0.1582, 0.01461, 0.2032, 0.4786, 0.1807, 0.4854, 0.2032, 0.4854, 0.2032, 0.4786, 0.1807, 0.01, 0.25, 0.01461, 0.2032, 0.01461, 0.2032, 0.01, 0.25, 0.6562, 1.0, 0.6875, 1.0, 0.6875, 1.0, 0.6562, 1.0, 0.01461, 0.2968, 0.01, 0.25, 0.01, 0.25, 0.01461, 0.2968, 0.625, 1.0, 0.6562, 1.0, 0.6562, 1.0, 0.625, 1.0, 0.02827, 0.3418, 0.01461, 0.2968, 0.01461, 0.2968, 0.02827, 0.3418, 0.5938, 1.0, 0.625, 1.0, 0.625, 1.0, 0.5938, 1.0, 0.1562, 1.0, 0.1875, 1.0, 0.1875, 1.0, 0.1562, 1.0, 0.5625, 1.0, 0.5938, 1.0, 0.5938, 1.0, 0.5625, 1.0, 0.9688, 1.0, 1.0, 1.0, 1.0, 1.0, 0.9688, 1.0, 0.125, 1.0, 0.1562, 1.0, 0.1562, 1.0, 0.125, 1.0, 0.5312, 1.0, 0.5625, 1.0, 0.5625, 1.0, 0.5312, 1.0, 0.9375, 1.0, 0.9688, 1.0, 0.9688, 1.0, 0.9375, 1.0, 0.09375, 1.0, 0.125, 1.0, 0.125, 1.0, 0.09375, 1.0, 0.5, 1.0, 0.5312, 1.0, 0.5312, 1.0, 0.5, 1.0, 0.9062, 1.0, 0.9375, 1.0, 0.9375, 1.0, 0.9062, 1.0, 0.0625, 1.0, 0.09375, 1.0, 0.09375, 1.0, 0.0625, 1.0, 0.4688, 1.0, 0.5, 1.0, 0.5, 1.0, 0.4688, 1.0, 0.875, 1.0, 0.9062, 1.0, 0.9062, 1.0, 0.875, 1.0, 0.03125, 1.0, 0.0625, 1.0, 0.0625, 1.0, 0.03125, 1.0, 0.4375, 1.0, 0.4688, 1.0, 0.4688, 1.0, 0.4375, 1.0, 0.8438, 1.0, 0.875, 1.0, 0.875, 1.0, 0.8438, 1.0, 0.0, 1.0, 0.03125, 1.0, 0.03125, 1.0, 0.0, 1.0, 0.4062, 1.0, 0.4375, 1.0, 0.4375, 1.0, 0.4062, 1.0, 0.8125, 1.0, 0.8438, 1.0, 0.8438, 1.0, 0.8125, 1.0, 0.4717, 0.1582, 0.4786, 0.1807, 0.4786, 0.1807, 0.4717, 0.1582, 0.375, 1.0, 0.4062, 1.0, 0.4062, 1.0, 0.375, 1.0, 0.4854, 0.2968, 0.4717, 0.3418, 0.4717, 0.3418, 0.4854, 0.2968])
me_x.update()

# ---- objects
ob_x = bpy.data.objects.new('円柱', me_x)

# ---- transforms, parenting, visibility, modifiers, constraints
ob_x.location = (0.1169, 0.0, 0.0)
ob_x.rotation_euler = (-1.605, -2.219e-16, 2.297e-16)
ob_x.scale = (3.359, 3.383, 10.34)
_m = ob_x.modifiers.new('細分化', 'SUBSURF')
_m.levels = 3
_m.render_levels = 1

# ---- collection membership
col_collection.objects.link(ob_x)

# ---- scene / render settings (as saved in the file)
scene.frame_start = 1; scene.frame_end = 250; scene.frame_set(1)
scene.render.engine = 'CYCLES'
scene.cycles.sampling_pattern = 'TABULATED_SOBOL'
scene.cycles.use_light_tree = False
scene.view_settings.view_transform = 'Filmic'
bpy.context.view_layer.update()

# ---- added for rendering (the .blend has no active camera and no usable light): camera, sun
cam_auto = bpy.data.cameras.new('AutoCamera')
cam_auto.lens = 50.0
cam_auto.sensor_width = 36.0
cam_auto.clip_end = 1000.0
ob_auto_camera = bpy.data.objects.new('AutoCamera', cam_auto)
scene.collection.objects.link(ob_auto_camera)
ob_auto_camera.location = (30.7482, -43.2535, 22.717)
ob_auto_camera.rotation_euler = (1.09748, -7.21219e-08, 0.694738)
scene.camera = ob_auto_camera
light_auto_sun = bpy.data.lights.new('AutoSun', 'SUN')
light_auto_sun.energy = 3.0
light_auto_sun.angle = 0.0523599
ob_auto_sun = bpy.data.objects.new('AutoSun', light_auto_sun)
scene.collection.objects.link(ob_auto_sun)
ob_auto_sun.rotation_euler = (0.872665, 0.174533, 0.523599)
bpy.context.view_layer.update()
